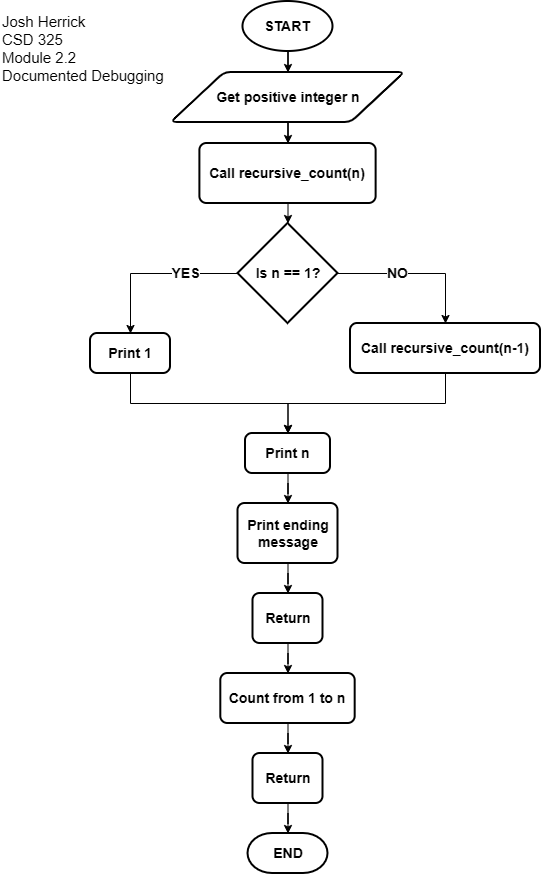

The diagram above was exported from draw.io. Its source (the exported page's mxGraphModel, read from the mxfile embedded in the PNG):
<mxGraphModel dx="1426" dy="776" grid="1" gridSize="10" guides="1" tooltips="1" connect="1" arrows="1" fold="1" page="1" pageScale="1" pageWidth="850" pageHeight="1100" math="0" shadow="0">
  <root>
    <mxCell id="0" />
    <mxCell id="1" parent="0" />
    <mxCell id="Cxi81qP6d95cJvrmi_5O-3" edge="1" parent="1" source="Cxi81qP6d95cJvrmi_5O-1" style="edgeStyle=orthogonalEdgeStyle;rounded=0;orthogonalLoop=1;jettySize=auto;html=1;" target="Cxi81qP6d95cJvrmi_5O-2" value="">
      <mxGeometry relative="1" as="geometry" />
    </mxCell>
    <mxCell id="Cxi81qP6d95cJvrmi_5O-1" parent="1" style="strokeWidth=2;html=1;shape=mxgraph.flowchart.start_1;whiteSpace=wrap;fontSize=14;fontStyle=1" value="START" vertex="1">
      <mxGeometry height="50" width="90" x="152.48999999999998" y="8" as="geometry" />
    </mxCell>
    <mxCell id="Cxi81qP6d95cJvrmi_5O-5" edge="1" parent="1" source="Cxi81qP6d95cJvrmi_5O-2" style="edgeStyle=orthogonalEdgeStyle;rounded=0;orthogonalLoop=1;jettySize=auto;html=1;entryX=0.5;entryY=0;entryDx=0;entryDy=0;" target="Cxi81qP6d95cJvrmi_5O-18" value="">
      <mxGeometry relative="1" as="geometry">
        <mxPoint x="275" y="150" as="targetPoint" />
      </mxGeometry>
    </mxCell>
    <mxCell id="Cxi81qP6d95cJvrmi_5O-2" parent="1" style="shape=parallelogram;html=1;strokeWidth=2;perimeter=parallelogramPerimeter;whiteSpace=wrap;rounded=1;arcSize=12;size=0.23;" value="&lt;font style=&quot;font-size: 14px;&quot;&gt;&lt;b&gt;Get positive integer n&lt;/b&gt;&lt;/font&gt;" vertex="1">
      <mxGeometry height="50" width="233.76" x="80.63" y="79" as="geometry" />
    </mxCell>
    <mxCell id="Cxi81qP6d95cJvrmi_5O-7" edge="1" parent="1" source="Cxi81qP6d95cJvrmi_5O-18" style="edgeStyle=orthogonalEdgeStyle;rounded=0;orthogonalLoop=1;jettySize=auto;html=1;exitX=0.5;exitY=1;exitDx=0;exitDy=0;entryX=0.5;entryY=0;entryDx=0;entryDy=0;entryPerimeter=0;" target="Cxi81qP6d95cJvrmi_5O-8" value="">
      <mxGeometry relative="1" as="geometry">
        <mxPoint x="275" y="190" as="sourcePoint" />
        <mxPoint x="275" y="220" as="targetPoint" />
      </mxGeometry>
    </mxCell>
    <mxCell id="Cxi81qP6d95cJvrmi_5O-13" edge="1" parent="1" source="Cxi81qP6d95cJvrmi_5O-8" style="edgeStyle=orthogonalEdgeStyle;rounded=0;orthogonalLoop=1;jettySize=auto;html=1;fontSize=14;fontStyle=1;exitX=1;exitY=0.5;exitDx=0;exitDy=0;exitPerimeter=0;entryX=0.5;entryY=0;entryDx=0;entryDy=0;" target="Cxi81qP6d95cJvrmi_5O-26" value="NO">
      <mxGeometry relative="1" x="-0.2571" as="geometry">
        <mxPoint as="offset" />
        <mxPoint x="430" y="310" as="targetPoint" />
      </mxGeometry>
    </mxCell>
    <mxCell id="Cxi81qP6d95cJvrmi_5O-14" edge="1" parent="1" source="Cxi81qP6d95cJvrmi_5O-8" style="edgeStyle=orthogonalEdgeStyle;rounded=0;orthogonalLoop=1;jettySize=auto;html=1;fontSize=14;fontStyle=1;entryX=0.5;entryY=0;entryDx=0;entryDy=0;" target="Cxi81qP6d95cJvrmi_5O-19" value="YES">
      <mxGeometry relative="1" x="-0.3714" as="geometry">
        <mxPoint as="offset" />
        <mxPoint x="130" y="330" as="targetPoint" />
      </mxGeometry>
    </mxCell>
    <mxCell id="Cxi81qP6d95cJvrmi_5O-8" parent="1" style="strokeWidth=2;html=1;shape=mxgraph.flowchart.decision;whiteSpace=wrap;" value="&lt;font style=&quot;font-size: 14px;&quot;&gt;&lt;b&gt;Is n == 1?&lt;/b&gt;&lt;/font&gt;" vertex="1">
      <mxGeometry height="100" width="100" x="147.5" y="230" as="geometry" />
    </mxCell>
    <mxCell id="Cxi81qP6d95cJvrmi_5O-17" parent="1" style="text;html=1;whiteSpace=wrap;strokeColor=none;fillColor=none;align=left;verticalAlign=middle;rounded=0;autosize=1;resizable=0;" value="&lt;font style=&quot;font-size: 15px;&quot;&gt;Josh Herrick&lt;br&gt;CSD 325&lt;br&gt;Module 2.2&lt;br&gt;Documented Debugging&lt;/font&gt;" vertex="1">
      <mxGeometry height="90" width="190" x="-90" y="10" as="geometry" />
    </mxCell>
    <mxCell id="Cxi81qP6d95cJvrmi_5O-18" parent="1" style="rounded=1;whiteSpace=wrap;html=1;absoluteArcSize=1;arcSize=14;strokeWidth=2;" value="&lt;font style=&quot;font-size: 14px;&quot;&gt;&lt;b&gt;Call recursive_count(n)&lt;/b&gt;&lt;/font&gt;" vertex="1">
      <mxGeometry height="60" width="176.24" x="109.39" y="150" as="geometry" />
    </mxCell>
    <mxCell id="Cxi81qP6d95cJvrmi_5O-27" edge="1" parent="1" source="Cxi81qP6d95cJvrmi_5O-19" style="edgeStyle=orthogonalEdgeStyle;rounded=0;orthogonalLoop=1;jettySize=auto;html=1;exitX=0.5;exitY=1;exitDx=0;exitDy=0;entryX=0.5;entryY=0;entryDx=0;entryDy=0;" target="Cxi81qP6d95cJvrmi_5O-30">
      <mxGeometry relative="1" as="geometry">
        <mxPoint x="207.5" y="460" as="targetPoint" />
      </mxGeometry>
    </mxCell>
    <mxCell id="Cxi81qP6d95cJvrmi_5O-19" parent="1" style="rounded=1;whiteSpace=wrap;html=1;absoluteArcSize=1;arcSize=14;strokeWidth=2;" value="&lt;font style=&quot;font-size: 14px;&quot;&gt;&lt;b&gt;Print 1&lt;/b&gt;&lt;/font&gt;" vertex="1">
      <mxGeometry height="40" width="80" y="340" as="geometry" />
    </mxCell>
    <mxCell id="Cxi81qP6d95cJvrmi_5O-35" edge="1" parent="1" source="Cxi81qP6d95cJvrmi_5O-22" style="edgeStyle=orthogonalEdgeStyle;rounded=0;orthogonalLoop=1;jettySize=auto;html=1;" target="Cxi81qP6d95cJvrmi_5O-34" value="">
      <mxGeometry relative="1" as="geometry" />
    </mxCell>
    <mxCell id="Cxi81qP6d95cJvrmi_5O-22" parent="1" style="rounded=1;whiteSpace=wrap;html=1;absoluteArcSize=1;arcSize=14;strokeWidth=2;" value="&lt;font style=&quot;font-size: 14px;&quot;&gt;&lt;b&gt;Return&lt;/b&gt;&lt;/font&gt;" vertex="1">
      <mxGeometry height="50" width="70" x="162.5" y="600" as="geometry" />
    </mxCell>
    <mxCell id="Cxi81qP6d95cJvrmi_5O-39" edge="1" parent="1" source="Cxi81qP6d95cJvrmi_5O-26" style="edgeStyle=orthogonalEdgeStyle;rounded=0;orthogonalLoop=1;jettySize=auto;html=1;exitX=0.5;exitY=1;exitDx=0;exitDy=0;entryX=0.5;entryY=0;entryDx=0;entryDy=0;" target="Cxi81qP6d95cJvrmi_5O-30">
      <mxGeometry relative="1" as="geometry">
        <mxPoint x="140" y="410" as="targetPoint" />
      </mxGeometry>
    </mxCell>
    <mxCell id="Cxi81qP6d95cJvrmi_5O-26" parent="1" style="rounded=1;whiteSpace=wrap;html=1;absoluteArcSize=1;arcSize=14;strokeWidth=2;" value="&lt;font style=&quot;font-size: 14px;&quot;&gt;&lt;b&gt;Call recursive_count(n-1)&lt;/b&gt;&lt;/font&gt;" vertex="1">
      <mxGeometry height="50" width="190" x="260" y="330" as="geometry" />
    </mxCell>
    <mxCell id="Cxi81qP6d95cJvrmi_5O-32" edge="1" parent="1" source="Cxi81qP6d95cJvrmi_5O-29" style="edgeStyle=orthogonalEdgeStyle;rounded=0;orthogonalLoop=1;jettySize=auto;html=1;" target="Cxi81qP6d95cJvrmi_5O-22" value="">
      <mxGeometry relative="1" as="geometry" />
    </mxCell>
    <mxCell id="Cxi81qP6d95cJvrmi_5O-29" parent="1" style="rounded=1;whiteSpace=wrap;html=1;absoluteArcSize=1;arcSize=14;strokeWidth=2;" value="&lt;font style=&quot;font-size: 14px;&quot;&gt;&lt;b&gt;Print ending message&lt;/b&gt;&lt;/font&gt;" vertex="1">
      <mxGeometry height="60" width="100" x="147.5" y="510" as="geometry" />
    </mxCell>
    <mxCell id="Cxi81qP6d95cJvrmi_5O-31" edge="1" parent="1" source="Cxi81qP6d95cJvrmi_5O-30" style="edgeStyle=orthogonalEdgeStyle;rounded=0;orthogonalLoop=1;jettySize=auto;html=1;" target="Cxi81qP6d95cJvrmi_5O-29" value="">
      <mxGeometry relative="1" as="geometry" />
    </mxCell>
    <mxCell id="Cxi81qP6d95cJvrmi_5O-30" parent="1" style="rounded=1;whiteSpace=wrap;html=1;absoluteArcSize=1;arcSize=14;strokeWidth=2;" value="&lt;font style=&quot;font-size: 14px;&quot;&gt;&lt;b&gt;Print n&lt;/b&gt;&lt;/font&gt;" vertex="1">
      <mxGeometry height="40" width="85" x="155" y="440" as="geometry" />
    </mxCell>
    <mxCell id="Cxi81qP6d95cJvrmi_5O-38" edge="1" parent="1" source="Cxi81qP6d95cJvrmi_5O-33" style="edgeStyle=orthogonalEdgeStyle;rounded=0;orthogonalLoop=1;jettySize=auto;html=1;" target="Cxi81qP6d95cJvrmi_5O-37" value="">
      <mxGeometry relative="1" as="geometry" />
    </mxCell>
    <mxCell id="Cxi81qP6d95cJvrmi_5O-33" parent="1" style="rounded=1;whiteSpace=wrap;html=1;absoluteArcSize=1;arcSize=14;strokeWidth=2;" value="&lt;font style=&quot;font-size: 14px;&quot;&gt;&lt;b&gt;Return&lt;/b&gt;&lt;/font&gt;" vertex="1">
      <mxGeometry height="50" width="70" x="162.5" y="760" as="geometry" />
    </mxCell>
    <mxCell id="Cxi81qP6d95cJvrmi_5O-36" edge="1" parent="1" source="Cxi81qP6d95cJvrmi_5O-34" style="edgeStyle=orthogonalEdgeStyle;rounded=0;orthogonalLoop=1;jettySize=auto;html=1;" target="Cxi81qP6d95cJvrmi_5O-33" value="">
      <mxGeometry relative="1" as="geometry" />
    </mxCell>
    <mxCell id="Cxi81qP6d95cJvrmi_5O-34" parent="1" style="rounded=1;whiteSpace=wrap;html=1;absoluteArcSize=1;arcSize=14;strokeWidth=2;" value="&lt;font style=&quot;font-size: 14px;&quot;&gt;&lt;b&gt;Count from 1 to n&lt;/b&gt;&lt;/font&gt;" vertex="1">
      <mxGeometry height="50" width="134.37" x="130.31" y="680" as="geometry" />
    </mxCell>
    <mxCell id="Cxi81qP6d95cJvrmi_5O-37" parent="1" style="strokeWidth=2;html=1;shape=mxgraph.flowchart.terminator;whiteSpace=wrap;fontSize=14;fontStyle=1" value="END" vertex="1">
      <mxGeometry height="40" width="80" x="157.51" y="840" as="geometry" />
    </mxCell>
  </root>
</mxGraphModel>